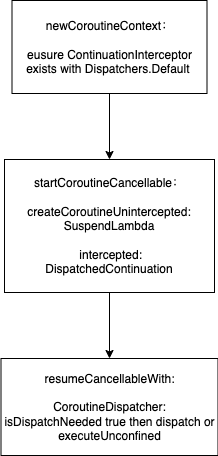

The diagram above was exported from draw.io. Its source (the exported page's mxGraphModel, read from the mxfile embedded in the PNG):
<mxGraphModel dx="946" dy="547" grid="0" gridSize="10" guides="1" tooltips="1" connect="1" arrows="1" fold="1" page="1" pageScale="1" pageWidth="827" pageHeight="1169" math="0" shadow="0">
  <root>
    <mxCell id="0" />
    <mxCell id="1" parent="0" />
    <mxCell id="pdwb8p7bFpl2g2cM7FB3-8" style="edgeStyle=orthogonalEdgeStyle;rounded=0;orthogonalLoop=1;jettySize=auto;html=1;exitX=0.5;exitY=1;exitDx=0;exitDy=0;" edge="1" parent="1" source="pdwb8p7bFpl2g2cM7FB3-1" target="pdwb8p7bFpl2g2cM7FB3-4">
      <mxGeometry relative="1" as="geometry" />
    </mxCell>
    <mxCell id="pdwb8p7bFpl2g2cM7FB3-1" value="newCoroutineContext：&lt;br&gt;&lt;br&gt;eusure ContinuationInterceptor exists with Dispatchers.Default&amp;nbsp;" style="rounded=0;whiteSpace=wrap;html=1;" vertex="1" parent="1">
      <mxGeometry x="344.5" y="236" width="195" height="93" as="geometry" />
    </mxCell>
    <mxCell id="pdwb8p7bFpl2g2cM7FB3-9" style="edgeStyle=orthogonalEdgeStyle;rounded=0;orthogonalLoop=1;jettySize=auto;html=1;exitX=0.5;exitY=1;exitDx=0;exitDy=0;" edge="1" parent="1" source="pdwb8p7bFpl2g2cM7FB3-4" target="pdwb8p7bFpl2g2cM7FB3-6">
      <mxGeometry relative="1" as="geometry" />
    </mxCell>
    <mxCell id="pdwb8p7bFpl2g2cM7FB3-4" value="startCoroutineCancellable：&lt;br&gt;&lt;br&gt;createCoroutineUnintercepted:&lt;br&gt;SuspendLambda&lt;br&gt;&lt;br&gt;&amp;nbsp;intercepted:&lt;br&gt;DispatchedContinuation" style="rounded=0;whiteSpace=wrap;html=1;" vertex="1" parent="1">
      <mxGeometry x="337" y="395" width="210" height="133" as="geometry" />
    </mxCell>
    <mxCell id="pdwb8p7bFpl2g2cM7FB3-6" value="resumeCancellableWith:&lt;br&gt;&lt;br&gt;CoroutineDispatcher:&lt;br&gt;isDispatchNeeded true then dispatch or executeUnconfined" style="whiteSpace=wrap;html=1;rounded=0;" vertex="1" parent="1">
      <mxGeometry x="333.5" y="594" width="217" height="97" as="geometry" />
    </mxCell>
  </root>
</mxGraphModel>